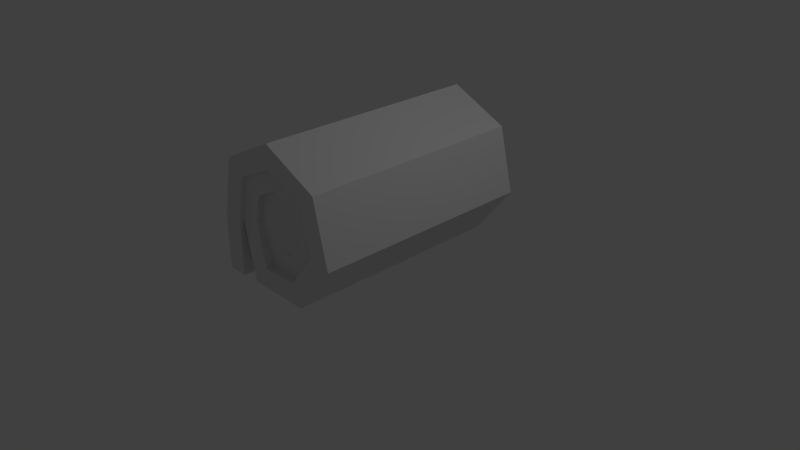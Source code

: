 # Source: hide.blend  (saved by Blender 2.74.0; exported with 4.5.12 LTS)
import bpy
from mathutils import Matrix  # noqa: F401  (used for matrix-valued properties, if any)

bpy.ops.wm.read_factory_settings(use_empty=True)
scene = bpy.context.scene
scene.name = 'Scene'

# ---- collections
col_collection_1 = bpy.data.collections.new('Collection 1'); scene.collection.children.link(col_collection_1)

# ---- world
world_world = bpy.data.worlds.new('World'); scene.world = world_world
world_world.color = (0.05088, 0.05088, 0.05088)
world_world.use_sun_shadow = False
world_world.sun_shadow_jitter_overblur = 0.0
world_world.cycles.sampling_method = 'MANUAL'
world_world.cycles.sample_map_resolution = 256

# ---- cameras
cam_camera = bpy.data.cameras.new('Camera')
cam_camera.clip_end = 100.0
cam_camera.lens = 35.0
cam_camera.sensor_width = 32.0
cam_camera.sensor_height = 18.0
cam_camera.ortho_scale = 7.314
cam_camera.dof.focus_distance = 0.0
cam_camera.dof.aperture_fstop = 128.0

# ---- lights
light_lamp = bpy.data.lights.new('Lamp', 'POINT')
light_lamp.transmission_factor = 0.0
light_lamp.cutoff_distance = 30.0
light_lamp.energy = 100.0
light_lamp.shadow_buffer_clip_start = 1.001
light_lamp.shadow_soft_size = 0.1
light_lamp.shadow_maximum_resolution = 0.006
light_lamp.use_absolute_resolution = True
light_lamp.cycles.use_multiple_importance_sampling = False

# ---- meshes
me_cylinder = bpy.data.meshes.new('Cylinder')
me_cylinder.from_pydata([(0.0, 1.0, -1.448), (0.0, 1.0, 0.0), (0.7818, 0.6235, -1.448), (0.7818, 0.6235, 0.0), (0.9749, -0.2225, -1.448), (0.9749, -0.2225, 0.0), (0.4339, -0.901, -1.448), (0.4339, -0.901, 0.0), (-0.4339, -0.901, -1.448), (-0.4339, -0.901, 0.0), (-0.9749, -0.2225, -1.448), (-0.9749, -0.2225, 0.0), (-0.7818, 0.6235, -1.448), (-0.7818, 0.6235, 0.0), (-0.7044, -0.9239, -1.448), (-0.9749, -0.9148, -1.448), (-0.9749, -0.9148, 0.0), (-0.7044, -0.9239, 0.0), (4.973e-09, 0.6993, -1.448), (0.5468, 0.436, -1.448), (0.6818, -0.1556, -1.429), (0.3034, -0.6301, -1.402), (-0.2006, -0.636, -1.448), (-0.6818, -0.1556, -1.448), (-0.5468, 0.436, -1.448), (1.453e-08, 0.4103, -1.448), (0.3208, 0.2558, -1.448), (0.4, -0.09129, -1.429), (0.178, -0.3696, -1.402), (-0.4, -0.09129, -1.448), (-0.3208, 0.2558, -1.448), (-0.6818, -0.1556, 0.0), (0.0, 1.0, -1.506), (0.7818, 0.6235, -1.506), (0.9749, -0.2225, -1.506), (0.4339, -0.901, -1.506), (-0.4339, -0.901, -1.506), (-0.9749, -0.2225, -1.506), (-0.7818, 0.6235, -1.506), (-0.7044, -0.9239, -1.506), (-0.9749, -0.9148, -1.506), (-0.6818, -0.1556, -1.506), (4.973e-09, 0.6993, -1.506), (0.5468, 0.436, -1.506), (0.6818, -0.1556, -1.506), (0.3034, -0.6301, -1.506), (-0.2006, -0.636, -1.506), (-0.5468, 0.436, -1.506), (1.826e-08, 0.4103, -1.373), (0.3208, 0.2558, -1.373), (0.4, -0.09129, -1.373), (0.178, -0.3696, -1.373), (-0.178, -0.3696, -1.373), (-0.289, -0.2305, -1.373), (-0.4, -0.09129, -1.373), (-0.3208, 0.2558, -1.373), (0.02502, -0.6331, -1.448), (-4.47e-08, -0.3813, -1.373), (0.01763, -0.6331, -1.382), (-0.2006, -0.636, -1.387)], [], [(0, 1, 3, 2), (2, 3, 5, 4), (4, 5, 7, 6), (6, 7, 9, 8), (12, 13, 1, 0), (10, 11, 13, 12), (14, 17, 16, 15), (22, 56, 21, 45, 46), (11, 10, 15, 16), (4, 6, 35, 34), (18, 24, 47, 42), (0, 2, 33, 32), (29, 22, 46), (19, 18, 42, 43), (2, 4, 34, 33), (26, 25, 18, 19), (27, 26, 19, 20), (28, 27, 20, 21), (30, 29, 23, 24), (25, 30, 24, 18), (8, 23, 36), (31, 17, 14, 23), (9, 31, 23, 8), (39, 40, 37, 41), (43, 42, 32, 33), (44, 43, 33, 34), (45, 44, 34, 35), (46, 45, 35, 36), (47, 41, 37, 38), (42, 47, 38, 32), (20, 19, 43, 44), (10, 12, 38, 37), (15, 10, 37, 40), (23, 14, 39, 41), (6, 8, 36, 35), (14, 15, 40, 39), (24, 23, 41, 47), (12, 0, 32, 38), (21, 20, 44, 45), (48, 49, 50, 51, 57, 52, 53, 54, 55), (30, 25, 48, 55), (29, 30, 55, 54), (27, 28, 51, 50), (26, 27, 50, 49), (25, 26, 49, 48), (36, 23, 29, 46), (28, 57, 51), (28, 21, 58, 57), (21, 56, 58), (57, 58, 59, 52), (56, 22, 59, 58), (22, 29, 54, 59), (53, 52, 59, 54)])
me_cylinder.use_remesh_preserve_volume = False
me_cylinder.use_remesh_preserve_attributes = False
me_cylinder.use_mirror_vertex_groups = False
me_cylinder.update()

# ---- objects
ob_cylinder = bpy.data.objects.new('Cylinder', me_cylinder)
ob_lamp = bpy.data.objects.new('Lamp', light_lamp)
ob_camera = bpy.data.objects.new('Camera', cam_camera)

# ---- transforms, parenting, visibility, modifiers, constraints
ob_cylinder.location = (0.0, 0.0, 0.9269)
ob_cylinder.rotation_euler = (1.571, 0.0, 0.0)
ob_cylinder.lineart.crease_threshold = 0.0
_m = ob_cylinder.modifiers.new('Mirror', 'MIRROR')
_m.use_axis = (False, False, True)
ob_lamp.location = (4.076, 1.005, 5.904)
ob_lamp.rotation_euler = (0.6503, 0.05522, 1.866)
ob_lamp.lock_rotations_4d = False
ob_lamp.empty_display_type = 'ARROWS'
ob_lamp.color = (0.0, 0.0, 0.0, 0.0)
ob_lamp.lineart.crease_threshold = 0.0
ob_camera.location = (7.481, -6.508, 5.344)
ob_camera.rotation_euler = (1.109, 0.01082, 0.8149)
ob_camera.lock_rotations_4d = False
ob_camera.empty_display_type = 'ARROWS'
ob_camera.color = (0.0, 0.0, 0.0, 0.0)
ob_camera.display_type = 'WIRE'
ob_camera.lineart.crease_threshold = 0.0

# ---- collection membership
col_collection_1.objects.link(ob_cylinder)
col_collection_1.objects.link(ob_lamp)
col_collection_1.objects.link(ob_camera)

# ---- scene / render settings (as saved in the file)
scene.camera = ob_camera
scene.frame_start = 1; scene.frame_end = 250; scene.frame_set(1)
scene.render.engine = 'BLENDER_EEVEE_NEXT'
scene.render.resolution_percentage = 50
scene.render.dither_intensity = 0.0
scene.cycles.use_denoising = False
scene.cycles.samples = 10
scene.cycles.sampling_pattern = 'TABULATED_SOBOL'
scene.cycles.light_sampling_threshold = 0.0
scene.cycles.use_adaptive_sampling = False
scene.cycles.use_light_tree = False
scene.cycles.blur_glossy = 0.0
scene.cycles.pixel_filter_type = 'GAUSSIAN'
scene.cycles.sample_clamp_indirect = 0.0
scene.view_settings.view_transform = 'Standard'
bpy.context.view_layer.update()
